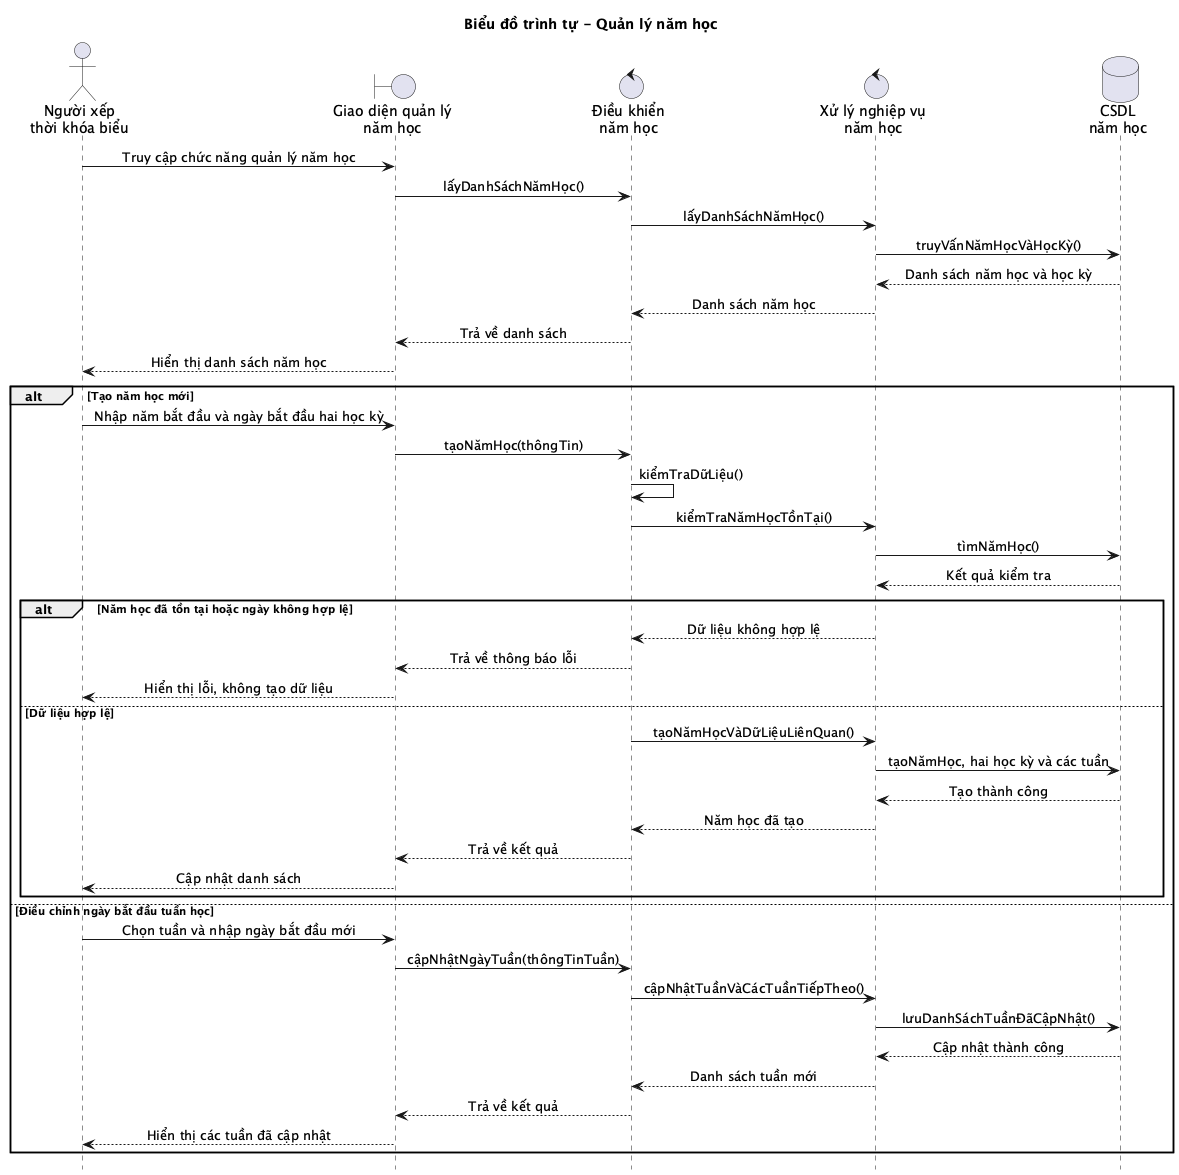

The diagram above was rendered by PlantUML. Its source (embedded in the PNG):
@startuml
title Biểu đồ trình tự - Quản lý năm học
hide footbox
skinparam sequenceMessageAlign center
skinparam responseMessageBelowArrow true

actor "Người xếp\nthời khóa biểu" as User
boundary "Giao diện quản lý\nnăm học" as UI
control "Điều khiển\nnăm học" as Controller
control "Xử lý nghiệp vụ\nnăm học" as Service
database "CSDL\nnăm học" as DB

User -> UI: Truy cập chức năng quản lý năm học
UI -> Controller: lấyDanhSáchNămHọc()
Controller -> Service: lấyDanhSáchNămHọc()
Service -> DB: truyVấnNămHọcVàHọcKỳ()
DB --> Service: Danh sách năm học và học kỳ
Service --> Controller: Danh sách năm học
Controller --> UI: Trả về danh sách
UI --> User: Hiển thị danh sách năm học

alt Tạo năm học mới
    User -> UI: Nhập năm bắt đầu và ngày bắt đầu hai học kỳ
    UI -> Controller: tạoNămHọc(thôngTin)
    Controller -> Controller: kiểmTraDữLiệu()
    Controller -> Service: kiểmTraNămHọcTồnTại()
    Service -> DB: tìmNămHọc()
    DB --> Service: Kết quả kiểm tra
    alt Năm học đã tồn tại hoặc ngày không hợp lệ
        Service --> Controller: Dữ liệu không hợp lệ
        Controller --> UI: Trả về thông báo lỗi
        UI --> User: Hiển thị lỗi, không tạo dữ liệu
    else Dữ liệu hợp lệ
        Controller -> Service: tạoNămHọcVàDữLiệuLiênQuan()
        Service -> DB: tạoNămHọc, hai học kỳ và các tuần
        DB --> Service: Tạo thành công
        Service --> Controller: Năm học đã tạo
        Controller --> UI: Trả về kết quả
        UI --> User: Cập nhật danh sách
    end
else Điều chỉnh ngày bắt đầu tuần học
    User -> UI: Chọn tuần và nhập ngày bắt đầu mới
    UI -> Controller: cậpNhậtNgàyTuần(thôngTinTuần)
    Controller -> Service: cậpNhậtTuầnVàCácTuầnTiếpTheo()
    Service -> DB: lưuDanhSáchTuầnĐãCậpNhật()
    DB --> Service: Cập nhật thành công
    Service --> Controller: Danh sách tuần mới
    Controller --> UI: Trả về kết quả
    UI --> User: Hiển thị các tuần đã cập nhật
end
@enduml